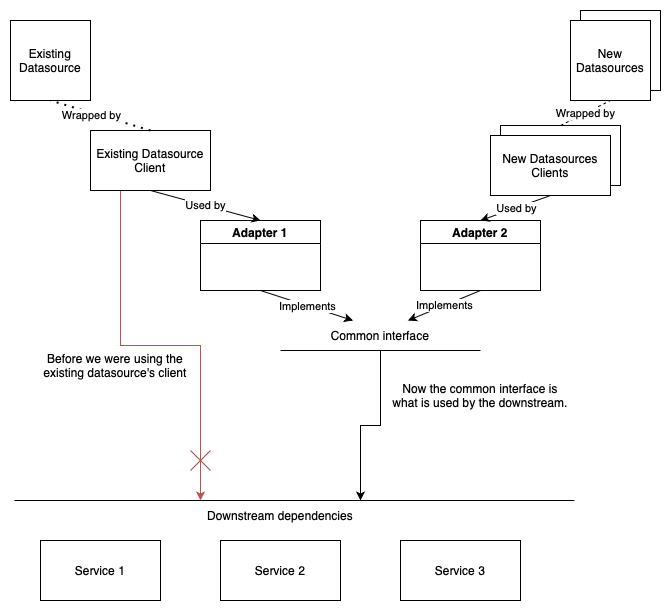

The diagram above was exported from draw.io. Its source (the exported page's mxGraphModel, read from the mxfile embedded in the PNG):
<mxGraphModel dx="954" dy="647" grid="1" gridSize="10" guides="1" tooltips="1" connect="1" arrows="1" fold="1" page="1" pageScale="1" pageWidth="827" pageHeight="1169" math="0" shadow="0">
  <root>
    <mxCell id="0" />
    <mxCell id="1" parent="0" />
    <mxCell id="haz9PihzrzFEDW8hh3ze-2" value="Existing Datasource" style="whiteSpace=wrap;html=1;aspect=fixed;" parent="1" vertex="1">
      <mxGeometry x="130" y="160" width="80" height="80" as="geometry" />
    </mxCell>
    <mxCell id="haz9PihzrzFEDW8hh3ze-6" value="" style="whiteSpace=wrap;html=1;aspect=fixed;" parent="1" vertex="1">
      <mxGeometry x="700" y="150" width="80" height="80" as="geometry" />
    </mxCell>
    <mxCell id="haz9PihzrzFEDW8hh3ze-5" value="New Datasources" style="whiteSpace=wrap;html=1;aspect=fixed;" parent="1" vertex="1">
      <mxGeometry x="690" y="160" width="80" height="80" as="geometry" />
    </mxCell>
    <mxCell id="haz9PihzrzFEDW8hh3ze-25" style="edgeStyle=orthogonalEdgeStyle;rounded=0;orthogonalLoop=1;jettySize=auto;html=1;exitX=0.25;exitY=1;exitDx=0;exitDy=0;fillColor=#f8cecc;strokeColor=#b85450;entryX=0.25;entryY=0;entryDx=0;entryDy=0;" parent="1" source="haz9PihzrzFEDW8hh3ze-8" target="haz9PihzrzFEDW8hh3ze-20" edge="1">
      <mxGeometry relative="1" as="geometry">
        <mxPoint x="120" y="640" as="targetPoint" />
      </mxGeometry>
    </mxCell>
    <mxCell id="haz9PihzrzFEDW8hh3ze-8" value="Existing Datasource Client" style="rounded=0;whiteSpace=wrap;html=1;" parent="1" vertex="1">
      <mxGeometry x="210" y="270" width="120" height="60" as="geometry" />
    </mxCell>
    <mxCell id="haz9PihzrzFEDW8hh3ze-10" value="" style="rounded=0;whiteSpace=wrap;html=1;" parent="1" vertex="1">
      <mxGeometry x="620" y="265" width="120" height="60" as="geometry" />
    </mxCell>
    <mxCell id="haz9PihzrzFEDW8hh3ze-11" value="New Datasources Clients" style="rounded=0;whiteSpace=wrap;html=1;" parent="1" vertex="1">
      <mxGeometry x="610" y="275" width="120" height="60" as="geometry" />
    </mxCell>
    <mxCell id="haz9PihzrzFEDW8hh3ze-13" value="" style="endArrow=none;dashed=1;html=1;rounded=0;entryX=0.5;entryY=1;entryDx=0;entryDy=0;exitX=0.5;exitY=0;exitDx=0;exitDy=0;" parent="1" source="haz9PihzrzFEDW8hh3ze-10" target="haz9PihzrzFEDW8hh3ze-5" edge="1">
      <mxGeometry width="50" height="50" relative="1" as="geometry">
        <mxPoint x="390" y="450" as="sourcePoint" />
        <mxPoint x="440" y="400" as="targetPoint" />
        <Array as="points" />
      </mxGeometry>
    </mxCell>
    <mxCell id="haz9PihzrzFEDW8hh3ze-48" value="Wrapped by" style="edgeLabel;html=1;align=center;verticalAlign=middle;resizable=0;points=[];" parent="haz9PihzrzFEDW8hh3ze-13" vertex="1" connectable="0">
      <mxGeometry x="-0.0385" relative="1" as="geometry">
        <mxPoint as="offset" />
      </mxGeometry>
    </mxCell>
    <mxCell id="haz9PihzrzFEDW8hh3ze-14" value="" style="endArrow=none;dashed=1;html=1;dashPattern=1 3;strokeWidth=2;rounded=0;entryX=0.5;entryY=1;entryDx=0;entryDy=0;exitX=0.5;exitY=0;exitDx=0;exitDy=0;" parent="1" source="haz9PihzrzFEDW8hh3ze-8" target="haz9PihzrzFEDW8hh3ze-2" edge="1">
      <mxGeometry width="50" height="50" relative="1" as="geometry">
        <mxPoint x="390" y="450" as="sourcePoint" />
        <mxPoint x="440" y="400" as="targetPoint" />
      </mxGeometry>
    </mxCell>
    <mxCell id="haz9PihzrzFEDW8hh3ze-47" value="Wrapped by" style="edgeLabel;html=1;align=center;verticalAlign=middle;resizable=0;points=[];" parent="haz9PihzrzFEDW8hh3ze-14" vertex="1" connectable="0">
      <mxGeometry x="0.1923" y="2" relative="1" as="geometry">
        <mxPoint as="offset" />
      </mxGeometry>
    </mxCell>
    <mxCell id="haz9PihzrzFEDW8hh3ze-16" value="Service 3" style="rounded=0;whiteSpace=wrap;html=1;" parent="1" vertex="1">
      <mxGeometry x="520" y="680" width="120" height="60" as="geometry" />
    </mxCell>
    <mxCell id="haz9PihzrzFEDW8hh3ze-17" value="Service 2" style="rounded=0;whiteSpace=wrap;html=1;" parent="1" vertex="1">
      <mxGeometry x="340" y="680" width="120" height="60" as="geometry" />
    </mxCell>
    <mxCell id="haz9PihzrzFEDW8hh3ze-18" value="Service 1" style="rounded=0;whiteSpace=wrap;html=1;" parent="1" vertex="1">
      <mxGeometry x="160" y="680" width="120" height="60" as="geometry" />
    </mxCell>
    <mxCell id="haz9PihzrzFEDW8hh3ze-19" value="" style="endArrow=none;html=1;rounded=0;" parent="1" edge="1">
      <mxGeometry width="50" height="50" relative="1" as="geometry">
        <mxPoint x="134" y="640" as="sourcePoint" />
        <mxPoint x="694" y="640" as="targetPoint" />
      </mxGeometry>
    </mxCell>
    <mxCell id="haz9PihzrzFEDW8hh3ze-20" value="Downstream dependencies" style="text;html=1;align=center;verticalAlign=middle;whiteSpace=wrap;rounded=0;" parent="1" vertex="1">
      <mxGeometry x="240" y="640" width="320" height="30" as="geometry" />
    </mxCell>
    <mxCell id="haz9PihzrzFEDW8hh3ze-26" value="" style="endArrow=none;html=1;rounded=0;" parent="1" edge="1">
      <mxGeometry width="50" height="50" relative="1" as="geometry">
        <mxPoint x="400" y="490" as="sourcePoint" />
        <mxPoint x="600" y="490" as="targetPoint" />
      </mxGeometry>
    </mxCell>
    <mxCell id="haz9PihzrzFEDW8hh3ze-46" style="edgeStyle=orthogonalEdgeStyle;rounded=0;orthogonalLoop=1;jettySize=auto;html=1;exitX=0.5;exitY=1;exitDx=0;exitDy=0;entryX=0.75;entryY=0;entryDx=0;entryDy=0;" parent="1" source="haz9PihzrzFEDW8hh3ze-27" target="haz9PihzrzFEDW8hh3ze-20" edge="1">
      <mxGeometry relative="1" as="geometry">
        <mxPoint x="400" y="611" as="targetPoint" />
      </mxGeometry>
    </mxCell>
    <mxCell id="haz9PihzrzFEDW8hh3ze-27" value="Common interface" style="text;html=1;align=center;verticalAlign=middle;whiteSpace=wrap;rounded=0;" parent="1" vertex="1">
      <mxGeometry x="445" y="460" width="110" height="30" as="geometry" />
    </mxCell>
    <mxCell id="haz9PihzrzFEDW8hh3ze-28" value="Before we were using the existing datasource's client" style="text;html=1;align=center;verticalAlign=middle;whiteSpace=wrap;rounded=0;" parent="1" vertex="1">
      <mxGeometry x="160" y="490" width="150" height="30" as="geometry" />
    </mxCell>
    <mxCell id="haz9PihzrzFEDW8hh3ze-29" value="Adapter 1" style="swimlane;whiteSpace=wrap;html=1;" parent="1" vertex="1">
      <mxGeometry x="320" y="360" width="120" height="70" as="geometry" />
    </mxCell>
    <mxCell id="haz9PihzrzFEDW8hh3ze-34" value="" style="endArrow=classic;html=1;rounded=0;exitX=0.5;exitY=1;exitDx=0;exitDy=0;entryX=0.5;entryY=0;entryDx=0;entryDy=0;" parent="1" source="haz9PihzrzFEDW8hh3ze-8" target="haz9PihzrzFEDW8hh3ze-29" edge="1">
      <mxGeometry relative="1" as="geometry">
        <mxPoint x="360" y="430" as="sourcePoint" />
        <mxPoint x="460" y="430" as="targetPoint" />
      </mxGeometry>
    </mxCell>
    <mxCell id="haz9PihzrzFEDW8hh3ze-35" value="Used by" style="edgeLabel;resizable=0;html=1;;align=center;verticalAlign=middle;" parent="haz9PihzrzFEDW8hh3ze-34" connectable="0" vertex="1">
      <mxGeometry relative="1" as="geometry" />
    </mxCell>
    <mxCell id="haz9PihzrzFEDW8hh3ze-37" value="Adapter 2" style="swimlane;whiteSpace=wrap;html=1;" parent="1" vertex="1">
      <mxGeometry x="540" y="360" width="120" height="70" as="geometry" />
    </mxCell>
    <mxCell id="haz9PihzrzFEDW8hh3ze-39" value="" style="endArrow=classic;html=1;rounded=0;exitX=0.5;exitY=1;exitDx=0;exitDy=0;entryX=0.5;entryY=0;entryDx=0;entryDy=0;" parent="1" source="haz9PihzrzFEDW8hh3ze-11" target="haz9PihzrzFEDW8hh3ze-37" edge="1">
      <mxGeometry relative="1" as="geometry">
        <mxPoint x="230" y="230" as="sourcePoint" />
        <mxPoint x="350" y="290" as="targetPoint" />
      </mxGeometry>
    </mxCell>
    <mxCell id="haz9PihzrzFEDW8hh3ze-40" value="Used by" style="edgeLabel;resizable=0;html=1;;align=center;verticalAlign=middle;" parent="haz9PihzrzFEDW8hh3ze-39" connectable="0" vertex="1">
      <mxGeometry relative="1" as="geometry" />
    </mxCell>
    <mxCell id="haz9PihzrzFEDW8hh3ze-41" value="" style="endArrow=classic;html=1;rounded=0;exitX=0.5;exitY=1;exitDx=0;exitDy=0;entryX=0.25;entryY=0;entryDx=0;entryDy=0;" parent="1" source="haz9PihzrzFEDW8hh3ze-29" target="haz9PihzrzFEDW8hh3ze-27" edge="1">
      <mxGeometry relative="1" as="geometry">
        <mxPoint x="360" y="430" as="sourcePoint" />
        <mxPoint x="500" y="410" as="targetPoint" />
      </mxGeometry>
    </mxCell>
    <mxCell id="haz9PihzrzFEDW8hh3ze-42" value="Implements" style="edgeLabel;resizable=0;html=1;;align=center;verticalAlign=middle;" parent="haz9PihzrzFEDW8hh3ze-41" connectable="0" vertex="1">
      <mxGeometry relative="1" as="geometry" />
    </mxCell>
    <mxCell id="haz9PihzrzFEDW8hh3ze-44" value="" style="endArrow=classic;html=1;rounded=0;exitX=0.5;exitY=1;exitDx=0;exitDy=0;entryX=0.75;entryY=0;entryDx=0;entryDy=0;" parent="1" source="haz9PihzrzFEDW8hh3ze-37" target="haz9PihzrzFEDW8hh3ze-27" edge="1">
      <mxGeometry relative="1" as="geometry">
        <mxPoint x="350" y="360" as="sourcePoint" />
        <mxPoint x="500" y="410" as="targetPoint" />
      </mxGeometry>
    </mxCell>
    <mxCell id="haz9PihzrzFEDW8hh3ze-45" value="Implements" style="edgeLabel;resizable=0;html=1;;align=center;verticalAlign=middle;" parent="haz9PihzrzFEDW8hh3ze-44" connectable="0" vertex="1">
      <mxGeometry relative="1" as="geometry" />
    </mxCell>
    <mxCell id="haz9PihzrzFEDW8hh3ze-49" value="Now the common interface is what is used by the downstream." style="text;html=1;align=center;verticalAlign=middle;whiteSpace=wrap;rounded=0;" parent="1" vertex="1">
      <mxGeometry x="510" y="520" width="180" height="30" as="geometry" />
    </mxCell>
    <mxCell id="LWI-ALfCkKL3EHJ5ktH4-1" value="" style="shape=mxgraph.sysml.x;fillColor=#f8cecc;strokeColor=#b85450;" vertex="1" parent="1">
      <mxGeometry x="310" y="590" width="20" height="20" as="geometry" />
    </mxCell>
  </root>
</mxGraphModel>